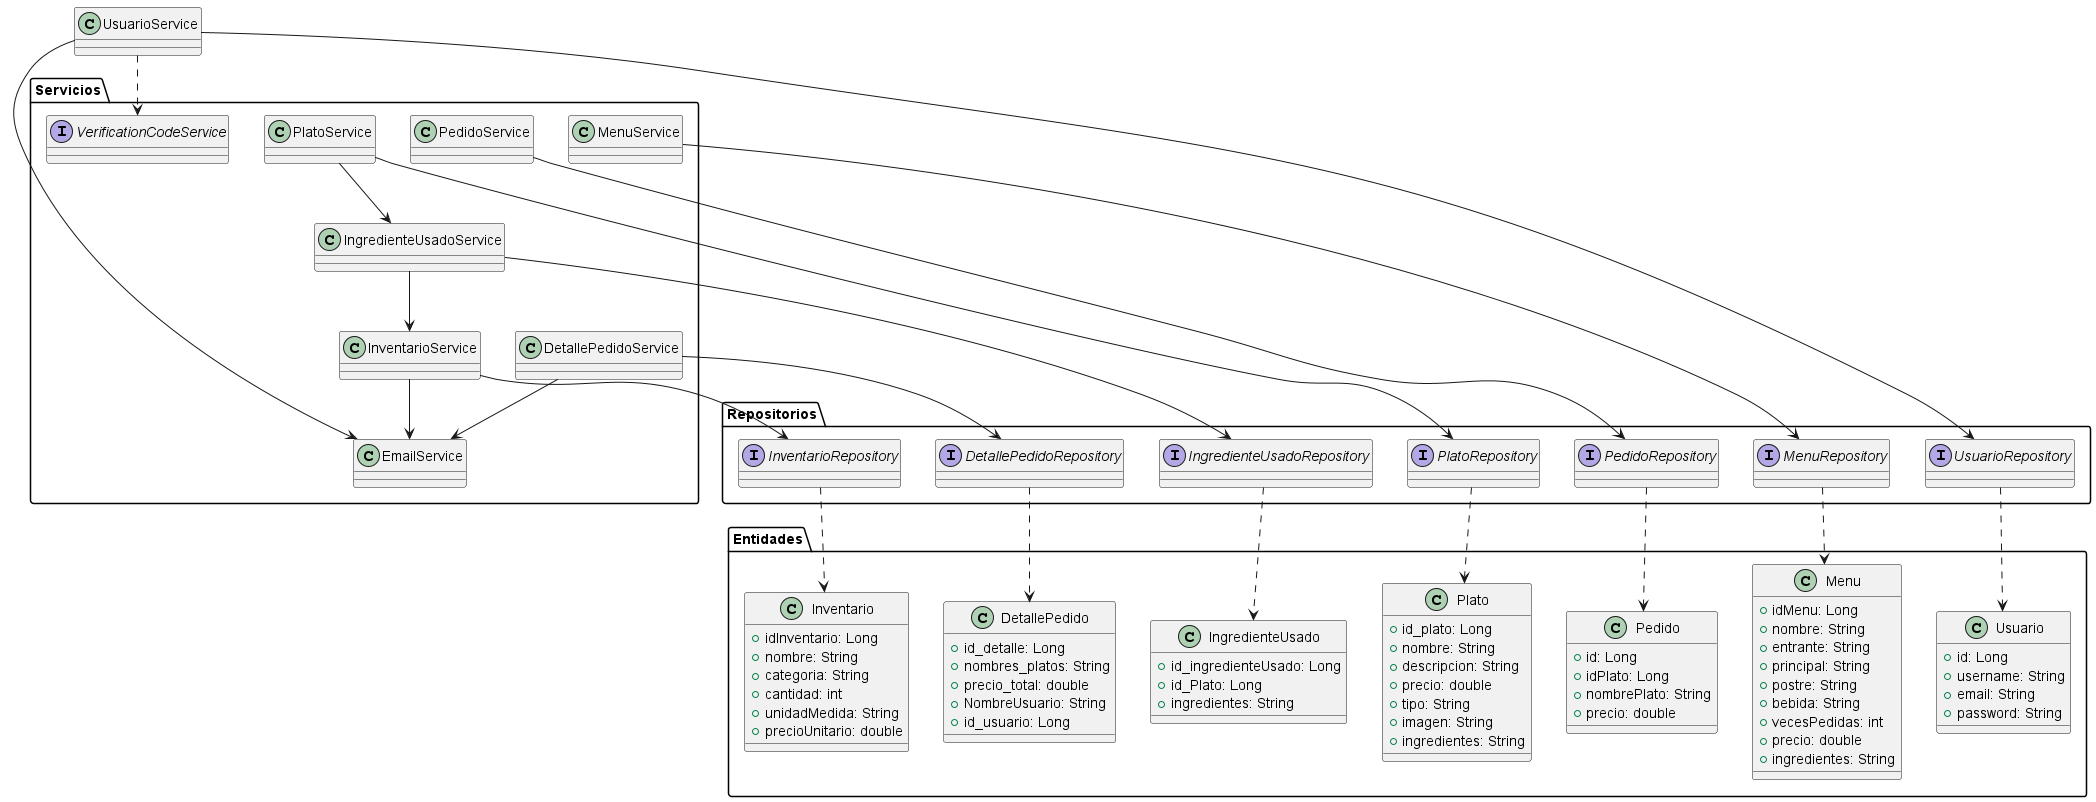

The diagram above was rendered by PlantUML. Its source (embedded in the PNG):
@startuml

package "Entidades" {
    class DetallePedido {
        + id_detalle: Long
        + nombres_platos: String
        + precio_total: double
        + NombreUsuario: String
        + id_usuario: Long
    }
    
    class IngredienteUsado {
        + id_ingredienteUsado: Long
        + id_Plato: Long
        + ingredientes: String
    }
    
    class Inventario {
        + idInventario: Long
        + nombre: String
        + categoria: String
        + cantidad: int
        + unidadMedida: String
        + precioUnitario: double
    }
    
    class Menu {
        + idMenu: Long
        + nombre: String
        + entrante: String
        + principal: String
        + postre: String
        + bebida: String
        + vecesPedidas: int
        + precio: double
        + ingredientes: String
    }
    
    class Pedido {
        + id: Long
        + idPlato: Long
        + nombrePlato: String
        + precio: double
    }
    
    class Plato {
        + id_plato: Long
        + nombre: String
        + descripcion: String
        + precio: double
        + tipo: String
        + imagen: String
        + ingredientes: String
    }
    
    class Usuario {
        + id: Long
        + username: String
        + email: String
        + password: String
    }
}

package "Repositorios" {
    interface DetallePedidoRepository
    interface IngredienteUsadoRepository
    interface InventarioRepository
    interface MenuRepository
    interface PedidoRepository
    interface PlatoRepository
    interface UsuarioRepository
}

package "Servicios" {
    class DetallePedidoService
    class EmailService
    class IngredienteUsadoService
    class InventarioService
    class MenuService
    class PedidoService
    class PlatoService
    interface VerificationCodeService
}

DetallePedidoRepository ..> DetallePedido
IngredienteUsadoRepository ..> IngredienteUsado
InventarioRepository ..> Inventario
MenuRepository ..> Menu
PedidoRepository ..> Pedido
PlatoRepository ..> Plato
UsuarioRepository ..> Usuario

DetallePedidoService --> DetallePedidoRepository
DetallePedidoService --> EmailService

IngredienteUsadoService --> IngredienteUsadoRepository
IngredienteUsadoService --> InventarioService

InventarioService --> InventarioRepository
InventarioService --> EmailService

MenuService --> MenuRepository

PedidoService --> PedidoRepository

PlatoService --> PlatoRepository
PlatoService --> IngredienteUsadoService

UsuarioService --> UsuarioRepository
UsuarioService --> EmailService
UsuarioService ..> VerificationCodeService

@enduml